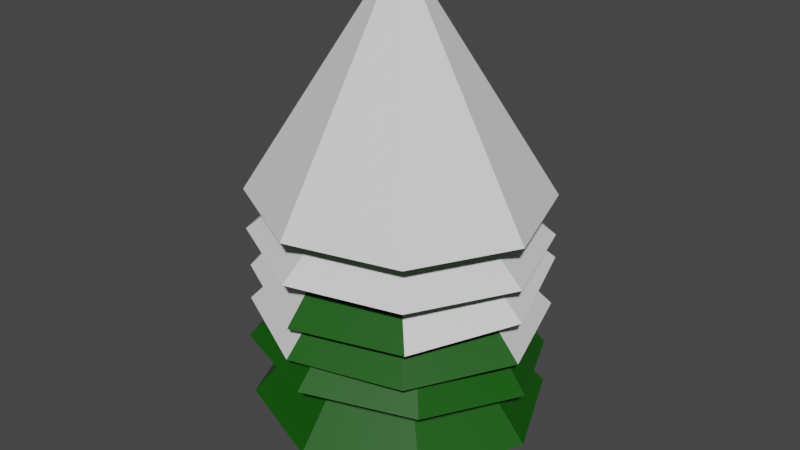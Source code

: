 # Source: copac.iarna.blend  (saved by Blender 2.93.21; exported with 4.5.12 LTS)
import bpy
from mathutils import Matrix  # noqa: F401  (used for matrix-valued properties, if any)

bpy.ops.wm.read_factory_settings(use_empty=True)
scene = bpy.context.scene
scene.name = 'Scene'

# ---- collections
col_collection = bpy.data.collections.new('Collection'); scene.collection.children.link(col_collection)

# ---- materials (node trees are filled in below, after node groups)
mat_frunze = bpy.data.materials.new('frunze')
mat_frunze.use_transparent_shadow = False
mat_trunchi = bpy.data.materials.new('trunchi')
mat_trunchi.use_transparent_shadow = False
mat_zapada = bpy.data.materials.new('zapada')
mat_zapada.use_transparent_shadow = False

# ---- material node trees
mat_frunze.use_nodes = True; mat_frunze.node_tree.nodes.clear()
_N = mat_frunze.node_tree.nodes; _L = mat_frunze.node_tree.links
n0 = _N.new('ShaderNodeBsdfPrincipled'); n0.name = 'Principled BSDF'; n0.location = (10, 300)
n0.distribution = 'GGX'
n0.subsurface_method = 'BURLEY'
n0.inputs[0].default_value = (0.003918, 0.08714, 0.0, 1.0)
n0.inputs[3].default_value = 1.45
n0.inputs[27].default_value = (0.0, 0.0, 0.0, 1.0)
n0.inputs[28].default_value = 1.0
n1 = _N.new('ShaderNodeOutputMaterial'); n1.name = 'Material Output'; n1.location = (300, 300)
_L.new(n0.outputs[0], n1.inputs[0])
n1.is_active_output = True
mat_trunchi.use_nodes = True; mat_trunchi.node_tree.nodes.clear()
_N = mat_trunchi.node_tree.nodes; _L = mat_trunchi.node_tree.links
n0 = _N.new('ShaderNodeBsdfPrincipled'); n0.name = 'Principled BSDF'; n0.location = (10, 300)
n0.distribution = 'GGX'
n0.subsurface_method = 'BURLEY'
n0.inputs[0].default_value = (0.1237, 0.03958, 0.0, 1.0)
n0.inputs[3].default_value = 1.45
n0.inputs[27].default_value = (0.0, 0.0, 0.0, 1.0)
n0.inputs[28].default_value = 1.0
n1 = _N.new('ShaderNodeOutputMaterial'); n1.name = 'Material Output'; n1.location = (300, 300)
_L.new(n0.outputs[0], n1.inputs[0])
n1.is_active_output = True
mat_zapada.use_nodes = True; mat_zapada.node_tree.nodes.clear()
_N = mat_zapada.node_tree.nodes; _L = mat_zapada.node_tree.links
n0 = _N.new('ShaderNodeBsdfPrincipled'); n0.name = 'Principled BSDF'; n0.location = (10, 300)
n0.distribution = 'GGX'
n0.subsurface_method = 'BURLEY'
n0.inputs[3].default_value = 1.45
n0.inputs[27].default_value = (0.0, 0.0, 0.0, 1.0)
n0.inputs[28].default_value = 1.0
n1 = _N.new('ShaderNodeOutputMaterial'); n1.name = 'Material Output'; n1.location = (300, 300)
_L.new(n0.outputs[0], n1.inputs[0])
n1.is_active_output = True

# ---- world
world_world = bpy.data.worlds.new('World'); scene.world = world_world
world_world.use_nodes = True; world_world.node_tree.nodes.clear()
_N = world_world.node_tree.nodes; _L = world_world.node_tree.links
n0 = _N.new('ShaderNodeOutputWorld'); n0.name = 'World Output'; n0.location = (300, 300)
n1 = _N.new('ShaderNodeBackground'); n1.name = 'Background'; n1.location = (10, 300)
n1.inputs[0].default_value = (0.05088, 0.05088, 0.05088, 1.0)
_L.new(n1.outputs[0], n0.inputs[0])
n0.is_active_output = True
world_world.color = (0.05088, 0.05088, 0.05088)
world_world.use_sun_shadow = False
world_world.sun_shadow_jitter_overblur = 0.0

# ---- meshes
me_cylinder = bpy.data.meshes.new('Cylinder')
me_cylinder.from_pydata([(0.0, 1.0, -1.0), (1.941e-09, 0.7395, 1.0), (0.7071, 0.7071, -1.0), (0.5229, 0.5229, 1.0), (1.0, -4.371e-08, -1.0), (0.7395, -3.621e-08, 1.0), (0.7071, -0.7071, -1.0), (0.5229, -0.5229, 1.0), (-8.742e-08, -1.0, -1.0), (-6.271e-08, -0.7395, 1.0), (-0.7071, -0.7071, -1.0), (-0.5229, -0.5229, 1.0), (-1.0, 1.192e-08, -1.0), (-0.7395, 4.937e-09, 1.0), (-0.7071, 0.7071, -1.0), (-0.5229, 0.5229, 1.0), (-6.121e-09, 2.617, 0.4739), (4.987e-10, 1.625, 2.492), (1.986, 1.838, 0.4739), (1.212, 1.149, 2.492), (2.789, -1.252e-07, 0.4739), (1.714, -2.378e-08, 2.492), (1.986, -1.838, 0.4739), (1.212, -1.149, 2.492), (-3.011e-07, -2.617, 0.4739), (-1.494e-07, -1.625, 2.492), (-1.986, -1.838, 0.4739), (-1.212, -1.149, 2.492), (-2.789, 1.524e-07, 0.4739), (-1.714, 6.662e-08, 2.492), (-1.986, 1.838, 0.4739), (-1.212, 1.149, 2.492), (5.133e-09, 3.32, 0.4739), (2.477, 2.348, 0.4739), (3.503, -1.02e-07, 0.4739), (2.477, -2.348, 0.4739), (-3.011e-07, -3.32, 0.4739), (-2.477, -2.348, 0.4739), (-3.503, 8.276e-08, 0.4739), (-2.477, 2.348, 0.4739), (-7.856e-09, 2.617, 0.7743), (1.986, 1.838, 0.7743), (2.789, -1.252e-07, 0.7743), (1.986, -1.838, 0.7743), (-3.028e-07, -2.617, 0.7743), (-1.986, -1.838, 0.7743), (-2.789, 1.524e-07, 0.7743), (-1.986, 1.838, 0.7743), (-6.121e-09, 2.551, 1.558), (4.987e-10, 1.754, 3.661), (1.986, 1.774, 1.631), (1.212, 1.28, 3.706), (2.789, -0.05485, 1.805), (1.714, 0.1361, 3.815), (1.986, -1.884, 1.979), (1.212, -1.008, 3.923), (-3.011e-07, -2.66, 2.053), (-1.494e-07, -1.481, 3.968), (-1.986, -1.884, 1.979), (-1.212, -1.008, 3.923), (-2.789, -0.05485, 1.805), (-1.714, 0.1361, 3.815), (-1.986, 1.774, 1.631), (-1.212, 1.28, 3.706), (5.133e-09, 3.25, 1.491), (2.477, 2.282, 1.583), (3.503, -0.05485, 1.805), (2.477, -2.392, 2.027), (-3.011e-07, -3.36, 2.119), (-2.477, -2.392, 2.027), (-3.503, -0.05485, 1.805), (-2.477, 2.282, 1.583), (-7.856e-09, 2.579, 1.857), (1.986, 1.803, 1.93), (2.789, -0.02643, 2.104), (1.986, -1.856, 2.278), (-3.028e-07, -2.632, 2.352), (-1.986, -1.856, 2.278), (-2.789, -0.02643, 2.104), (-1.986, 1.803, 1.93), (0.2683, 2.613, 2.841), (0.1588, 1.344, 4.837), (2.162, 1.631, 2.804), (1.14, 0.8346, 4.818), (2.768, -0.2805, 2.761), (1.461, -0.1795, 4.795), (1.777, -2.024, 2.738), (0.9353, -1.105, 4.783), (-0.2799, -2.591, 2.748), (-0.1301, -1.399, 4.788), (-2.173, -1.608, 2.785), (-1.111, -0.8895, 4.808), (-2.779, 0.3026, 2.828), (-1.433, 0.1247, 4.83), (-1.788, 2.046, 2.851), (-0.9067, 1.05, 4.842), (0.342, 3.312, 2.854), (2.703, 2.086, 2.807), (3.478, -0.3551, 2.753), (2.212, -2.582, 2.723), (-0.3535, -3.29, 2.735), (-2.715, -2.064, 2.782), (-3.489, 0.3772, 2.836), (-2.223, 2.604, 2.866), (0.2713, 2.608, 3.142), (2.165, 1.625, 3.104), (2.771, -0.2862, 3.062), (1.78, -2.029, 3.038), (-0.2769, -2.597, 3.048), (-2.17, -1.614, 3.086), (-2.776, 0.2969, 3.128), (-1.785, 2.04, 3.151), (0.2683, 2.647, 4.045), (0.1496, 1.136, 5.925), (2.162, 1.671, 3.93), (1.068, 0.6625, 5.869), (2.768, -0.2309, 3.735), (1.369, -0.2823, 5.773), (1.777, -1.967, 3.574), (0.8766, -1.145, 5.692), (-0.2799, -2.533, 3.538), (-0.1209, -1.42, 5.675), (-2.173, -1.557, 3.654), (-1.039, -0.9458, 5.731), (-2.779, 0.3451, 3.848), (-1.34, -0.0009711, 5.828), (-1.788, 2.081, 4.01), (-0.848, 0.8615, 5.908), (0.342, 3.343, 4.113), (2.703, 2.125, 3.969), (3.478, -0.3047, 3.721), (2.212, -2.522, 3.514), (-0.3535, -3.229, 3.47), (-2.715, -2.011, 3.614), (-3.489, 0.4188, 3.862), (-2.223, 2.637, 4.069), (0.2713, 2.618, 4.344), (2.165, 1.641, 4.228), (2.771, -0.2605, 4.034), (1.78, -1.996, 3.872), (-0.2769, -2.563, 3.837), (-2.17, -1.586, 3.953), (-2.776, 0.3155, 4.147), (-1.785, 2.051, 4.309), (0.2683, 2.608, 4.581), (0.111, 0.9052, 6.586), (2.162, 1.625, 4.554), (0.7679, 0.5641, 6.577), (2.768, -0.2866, 4.53), (0.9833, -0.1151, 6.568), (1.777, -2.03, 4.524), (0.6311, -0.7346, 6.566), (-0.2799, -2.597, 4.539), (-0.0824, -0.9315, 6.571), (-2.173, -1.614, 4.567), (-0.7392, -0.5904, 6.581), (-2.779, 0.2971, 4.591), (-0.9546, 0.08883, 6.589), (-1.788, 2.04, 4.597), (-0.6024, 0.7083, 6.592), (0.342, 3.307, 4.587), (2.703, 2.081, 4.552), (3.478, -0.3613, 4.522), (2.212, -2.589, 4.515), (-0.3535, -3.296, 4.534), (-2.715, -2.07, 4.568), (-3.489, 0.3719, 4.598), (-2.223, 2.599, 4.606), (0.2713, 2.605, 4.882), (2.165, 1.622, 4.854), (2.771, -0.2893, 4.831), (1.78, -2.033, 4.824), (-0.2769, -2.6, 4.84), (-2.17, -1.617, 4.868), (-2.776, 0.2944, 4.891), (-1.785, 2.038, 4.897), (0.2683, 2.608, 5.545), (0.04517, 0.2798, 10.45), (2.162, 1.625, 5.517), (0.2547, 0.171, 10.44), (2.768, -0.2866, 5.493), (0.3234, -0.04566, 10.44), (1.777, -2.03, 5.487), (0.2111, -0.2433, 10.44), (-0.2799, -2.597, 5.503), (-0.01653, -0.3061, 10.44), (-2.173, -1.614, 5.53), (-0.226, -0.1973, 10.44), (-2.779, 0.2971, 5.554), (-0.2948, 0.01939, 10.45), (-1.788, 2.04, 5.56), (-0.1824, 0.217, 10.45), (0.342, 3.307, 5.55), (2.703, 2.081, 5.516), (3.478, -0.3613, 5.486), (2.212, -2.589, 5.478), (-0.3535, -3.296, 5.497), (-2.715, -2.07, 5.532), (-3.489, 0.3719, 5.562), (-2.223, 2.599, 5.569), (0.2713, 2.605, 5.845), (2.165, 1.622, 5.817), (2.771, -0.2893, 5.794), (1.78, -2.033, 5.788), (-0.2769, -2.6, 5.803), (-2.17, -1.617, 5.831), (-2.776, 0.2944, 5.854), (-1.785, 2.038, 5.86)], [], [(0, 1, 3, 2), (2, 3, 5, 4), (4, 5, 7, 6), (6, 7, 9, 8), (8, 9, 11, 10), (10, 11, 13, 12), (3, 1, 15, 13, 11, 9, 7, 5), (12, 13, 15, 14), (14, 15, 1, 0), (0, 2, 4, 6, 8, 10, 12, 14), (32, 17, 19, 33), (33, 19, 21, 34), (34, 21, 23, 35), (35, 23, 25, 36), (36, 25, 27, 37), (37, 27, 29, 38), (19, 17, 31, 29, 27, 25, 23, 21), (38, 29, 31, 39), (39, 31, 17, 32), (30, 16, 40, 47), (18, 16, 32, 33), (20, 18, 33, 34), (22, 20, 34, 35), (24, 22, 35, 36), (26, 24, 36, 37), (28, 26, 37, 38), (30, 28, 38, 39), (16, 30, 39, 32), (40, 41, 42, 43, 44, 45, 46, 47), (26, 28, 46, 45), (22, 24, 44, 43), (18, 20, 42, 41), (28, 30, 47, 46), (24, 26, 45, 44), (20, 22, 43, 42), (16, 18, 41, 40), (64, 49, 51, 65), (65, 51, 53, 66), (66, 53, 55, 67), (67, 55, 57, 68), (68, 57, 59, 69), (69, 59, 61, 70), (51, 49, 63, 61, 59, 57, 55, 53), (70, 61, 63, 71), (71, 63, 49, 64), (62, 48, 72, 79), (50, 48, 64, 65), (52, 50, 65, 66), (54, 52, 66, 67), (56, 54, 67, 68), (58, 56, 68, 69), (60, 58, 69, 70), (62, 60, 70, 71), (48, 62, 71, 64), (72, 73, 74, 75, 76, 77, 78, 79), (58, 60, 78, 77), (54, 56, 76, 75), (50, 52, 74, 73), (60, 62, 79, 78), (56, 58, 77, 76), (52, 54, 75, 74), (48, 50, 73, 72), (96, 81, 83, 97), (97, 83, 85, 98), (98, 85, 87, 99), (99, 87, 89, 100), (100, 89, 91, 101), (101, 91, 93, 102), (83, 81, 95, 93, 91, 89, 87, 85), (102, 93, 95, 103), (103, 95, 81, 96), (94, 80, 104, 111), (82, 80, 96, 97), (84, 82, 97, 98), (86, 84, 98, 99), (88, 86, 99, 100), (90, 88, 100, 101), (92, 90, 101, 102), (94, 92, 102, 103), (80, 94, 103, 96), (104, 105, 106, 107, 108, 109, 110, 111), (90, 92, 110, 109), (86, 88, 108, 107), (82, 84, 106, 105), (92, 94, 111, 110), (88, 90, 109, 108), (84, 86, 107, 106), (80, 82, 105, 104), (128, 113, 115, 129), (129, 115, 117, 130), (130, 117, 119, 131), (131, 119, 121, 132), (132, 121, 123, 133), (133, 123, 125, 134), (115, 113, 127, 125, 123, 121, 119, 117), (134, 125, 127, 135), (135, 127, 113, 128), (126, 112, 136, 143), (114, 112, 128, 129), (116, 114, 129, 130), (118, 116, 130, 131), (120, 118, 131, 132), (122, 120, 132, 133), (124, 122, 133, 134), (126, 124, 134, 135), (112, 126, 135, 128), (136, 137, 138, 139, 140, 141, 142, 143), (122, 124, 142, 141), (118, 120, 140, 139), (114, 116, 138, 137), (124, 126, 143, 142), (120, 122, 141, 140), (116, 118, 139, 138), (112, 114, 137, 136), (160, 145, 147, 161), (161, 147, 149, 162), (162, 149, 151, 163), (163, 151, 153, 164), (164, 153, 155, 165), (165, 155, 157, 166), (147, 145, 159, 157, 155, 153, 151, 149), (166, 157, 159, 167), (167, 159, 145, 160), (158, 144, 168, 175), (146, 144, 160, 161), (148, 146, 161, 162), (150, 148, 162, 163), (152, 150, 163, 164), (154, 152, 164, 165), (156, 154, 165, 166), (158, 156, 166, 167), (144, 158, 167, 160), (168, 169, 170, 171, 172, 173, 174, 175), (154, 156, 174, 173), (150, 152, 172, 171), (146, 148, 170, 169), (156, 158, 175, 174), (152, 154, 173, 172), (148, 150, 171, 170), (144, 146, 169, 168), (192, 177, 179, 193), (193, 179, 181, 194), (194, 181, 183, 195), (195, 183, 185, 196), (196, 185, 187, 197), (197, 187, 189, 198), (179, 177, 191, 189, 187, 185, 183, 181), (198, 189, 191, 199), (199, 191, 177, 192), (190, 176, 200, 207), (178, 176, 192, 193), (180, 178, 193, 194), (182, 180, 194, 195), (184, 182, 195, 196), (186, 184, 196, 197), (188, 186, 197, 198), (190, 188, 198, 199), (176, 190, 199, 192), (200, 201, 202, 203, 204, 205, 206, 207), (186, 188, 206, 205), (182, 184, 204, 203), (178, 180, 202, 201), (188, 190, 207, 206), (184, 186, 205, 204), (180, 182, 203, 202), (176, 178, 201, 200)])
me_cylinder.polygons.foreach_set('material_index', [1, 1, 1, 1, 1, 1, 0, 1, 1, 1, 0, 0, 0, 0, 0, 0, 0, 0, 0, 0, 0, 0, 0, 0, 0, 0, 0, 0, 0, 0, 0, 0, 0, 0, 0, 0, 0, 0, 0, 0, 0, 0, 0, 0, 0, 0, 0, 0, 0, 0, 0, 0, 0, 0, 0, 0, 0, 0, 0, 0, 0, 0, 0, 2, 0, 0, 2, 0, 0, 2, 0, 0, 0, 0, 0, 0, 0, 0, 0, 0, 0, 0, 0, 0, 0, 0, 0, 0, 0, 2, 2, 0, 2, 2, 0, 2, 2, 0, 0, 0, 0, 0, 0, 0, 0, 0, 0, 0, 0, 0, 0, 0, 0, 0, 2, 2, 2, 2, 2, 2, 0, 2, 2, 0, 0, 0, 0, 0, 0, 0, 0, 0, 0, 0, 0, 0, 0, 0, 0, 0, 2, 2, 2, 2, 2, 2, 2, 2, 2, 0, 0, 0, 0, 0, 0, 0, 0, 0, 0, 0, 0, 0, 0, 0, 0, 0])
_uv = me_cylinder.uv_layers.new(name='UVMap')
_uv.uv.foreach_set('vector', [1.0, 0.5, 1.0, 1.0, 0.875, 1.0, 0.875, 0.5, 0.875, 0.5, 0.875, 1.0, 0.75, 1.0, 0.75, 0.5, 0.75, 0.5, 0.75, 1.0, 0.625, 1.0, 0.625, 0.5, 0.625, 0.5, 0.625, 1.0, 0.5, 1.0, 0.5, 0.5, 0.5, 0.5, 0.5, 1.0, 0.375, 1.0, 0.375, 0.5, 0.375, 0.5, 0.375, 1.0, 0.25, 1.0, 0.25, 0.5, 0.4197, 0.4197, 0.25, 0.49, 0.08029, 0.4197, 0.01, 0.25, 0.08029, 0.08029, 0.25, 0.01, 0.4197, 0.08029, 0.49, 0.25, 0.25, 0.5, 0.25, 1.0, 0.125, 1.0, 0.125, 0.5, 0.125, 0.5, 0.125, 1.0, 0.0, 1.0, 0.0, 0.5, 0.75, 0.49, 0.9197, 0.4197, 0.99, 0.25, 0.9197, 0.08029, 0.75, 0.01, 0.5803, 0.08029, 0.51, 0.25, 0.5803, 0.4197, 1.0, 0.5, 1.0, 1.0, 0.875, 1.0, 0.875, 0.5, 0.875, 0.5, 0.875, 1.0, 0.75, 1.0, 0.75, 0.5, 0.75, 0.5, 0.75, 1.0, 0.625, 1.0, 0.625, 0.5, 0.625, 0.5, 0.625, 1.0, 0.5, 1.0, 0.5, 0.5, 0.5, 0.5, 0.5, 1.0, 0.375, 1.0, 0.375, 0.5, 0.375, 0.5, 0.375, 1.0, 0.25, 1.0, 0.25, 0.5, 0.4197, 0.4197, 0.25, 0.49, 0.08029, 0.4197, 0.01, 0.25, 0.08029, 0.08029, 0.25, 0.01, 0.4197, 0.08029, 0.49, 0.25, 0.25, 0.5, 0.25, 1.0, 0.125, 1.0, 0.125, 0.5, 0.125, 0.5, 0.125, 1.0, 0.0, 1.0, 0.0, 0.5, 0.6139, 0.3828, 0.75, 0.4392, 0.75, 0.4392, 0.6139, 0.3828, 0.8861, 0.3828, 0.75, 0.4392, 0.75, 0.49, 0.9197, 0.4197, 0.9411, 0.25, 0.8861, 0.3828, 0.9197, 0.4197, 0.99, 0.25, 0.8861, 0.1172, 0.9411, 0.25, 0.99, 0.25, 0.9197, 0.08029, 0.75, 0.06082, 0.8861, 0.1172, 0.9197, 0.08029, 0.75, 0.01, 0.6139, 0.1172, 0.75, 0.06082, 0.75, 0.01, 0.5803, 0.08029, 0.5589, 0.25, 0.6139, 0.1172, 0.5803, 0.08029, 0.51, 0.25, 0.6139, 0.3828, 0.5589, 0.25, 0.51, 0.25, 0.5803, 0.4197, 0.75, 0.4392, 0.6139, 0.3828, 0.5803, 0.4197, 0.75, 0.49, 0.75, 0.4392, 0.8861, 0.3828, 0.9411, 0.25, 0.8861, 0.1172, 0.75, 0.06082, 0.6139, 0.1172, 0.5589, 0.25, 0.6139, 0.3828, 0.6139, 0.1172, 0.5589, 0.25, 0.5589, 0.25, 0.6139, 0.1172, 0.8861, 0.1172, 0.75, 0.06082, 0.75, 0.06082, 0.8861, 0.1172, 0.8861, 0.3828, 0.9411, 0.25, 0.9411, 0.25, 0.8861, 0.3828, 0.5589, 0.25, 0.6139, 0.3828, 0.6139, 0.3828, 0.5589, 0.25, 0.75, 0.06082, 0.6139, 0.1172, 0.6139, 0.1172, 0.75, 0.06082, 0.9411, 0.25, 0.8861, 0.1172, 0.8861, 0.1172, 0.9411, 0.25, 0.75, 0.4392, 0.8861, 0.3828, 0.8861, 0.3828, 0.75, 0.4392, 1.0, 0.5, 1.0, 1.0, 0.875, 1.0, 0.875, 0.5, 0.875, 0.5, 0.875, 1.0, 0.75, 1.0, 0.75, 0.5, 0.75, 0.5, 0.75, 1.0, 0.625, 1.0, 0.625, 0.5, 0.625, 0.5, 0.625, 1.0, 0.5, 1.0, 0.5, 0.5, 0.5, 0.5, 0.5, 1.0, 0.375, 1.0, 0.375, 0.5, 0.375, 0.5, 0.375, 1.0, 0.25, 1.0, 0.25, 0.5, 0.4197, 0.4197, 0.25, 0.49, 0.08029, 0.4197, 0.01, 0.25, 0.08029, 0.08029, 0.25, 0.01, 0.4197, 0.08029, 0.49, 0.25, 0.25, 0.5, 0.25, 1.0, 0.125, 1.0, 0.125, 0.5, 0.125, 0.5, 0.125, 1.0, 0.0, 1.0, 0.0, 0.5, 0.6139, 0.3828, 0.75, 0.4392, 0.75, 0.4392, 0.6139, 0.3828, 0.8861, 0.3828, 0.75, 0.4392, 0.75, 0.49, 0.9197, 0.4197, 0.9411, 0.25, 0.8861, 0.3828, 0.9197, 0.4197, 0.99, 0.25, 0.8861, 0.1172, 0.9411, 0.25, 0.99, 0.25, 0.9197, 0.08029, 0.75, 0.06082, 0.8861, 0.1172, 0.9197, 0.08029, 0.75, 0.01, 0.6139, 0.1172, 0.75, 0.06082, 0.75, 0.01, 0.5803, 0.08029, 0.5589, 0.25, 0.6139, 0.1172, 0.5803, 0.08029, 0.51, 0.25, 0.6139, 0.3828, 0.5589, 0.25, 0.51, 0.25, 0.5803, 0.4197, 0.75, 0.4392, 0.6139, 0.3828, 0.5803, 0.4197, 0.75, 0.49, 0.75, 0.4392, 0.8861, 0.3828, 0.9411, 0.25, 0.8861, 0.1172, 0.75, 0.06082, 0.6139, 0.1172, 0.5589, 0.25, 0.6139, 0.3828, 0.6139, 0.1172, 0.5589, 0.25, 0.5589, 0.25, 0.6139, 0.1172, 0.8861, 0.1172, 0.75, 0.06082, 0.75, 0.06082, 0.8861, 0.1172, 0.8861, 0.3828, 0.9411, 0.25, 0.9411, 0.25, 0.8861, 0.3828, 0.5589, 0.25, 0.6139, 0.3828, 0.6139, 0.3828, 0.5589, 0.25, 0.75, 0.06082, 0.6139, 0.1172, 0.6139, 0.1172, 0.75, 0.06082, 0.9411, 0.25, 0.8861, 0.1172, 0.8861, 0.1172, 0.9411, 0.25, 0.75, 0.4392, 0.8861, 0.3828, 0.8861, 0.3828, 0.75, 0.4392, 1.0, 0.5, 1.0, 1.0, 0.875, 1.0, 0.875, 0.5, 0.875, 0.5, 0.875, 1.0, 0.75, 1.0, 0.75, 0.5, 0.75, 0.5, 0.75, 1.0, 0.625, 1.0, 0.625, 0.5, 0.625, 0.5, 0.625, 1.0, 0.5, 1.0, 0.5, 0.5, 0.5, 0.5, 0.5, 1.0, 0.375, 1.0, 0.375, 0.5, 0.375, 0.5, 0.375, 1.0, 0.25, 1.0, 0.25, 0.5, 0.4197, 0.4197, 0.25, 0.49, 0.08029, 0.4197, 0.01, 0.25, 0.08029, 0.08029, 0.25, 0.01, 0.4197, 0.08029, 0.49, 0.25, 0.25, 0.5, 0.25, 1.0, 0.125, 1.0, 0.125, 0.5, 0.125, 0.5, 0.125, 1.0, 0.0, 1.0, 0.0, 0.5, 0.6139, 0.3828, 0.75, 0.4392, 0.75, 0.4392, 0.6139, 0.3828, 0.8861, 0.3828, 0.75, 0.4392, 0.75, 0.49, 0.9197, 0.4197, 0.9411, 0.25, 0.8861, 0.3828, 0.9197, 0.4197, 0.99, 0.25, 0.8861, 0.1172, 0.9411, 0.25, 0.99, 0.25, 0.9197, 0.08029, 0.75, 0.06082, 0.8861, 0.1172, 0.9197, 0.08029, 0.75, 0.01, 0.6139, 0.1172, 0.75, 0.06082, 0.75, 0.01, 0.5803, 0.08029, 0.5589, 0.25, 0.6139, 0.1172, 0.5803, 0.08029, 0.51, 0.25, 0.6139, 0.3828, 0.5589, 0.25, 0.51, 0.25, 0.5803, 0.4197, 0.75, 0.4392, 0.6139, 0.3828, 0.5803, 0.4197, 0.75, 0.49, 0.75, 0.4392, 0.8861, 0.3828, 0.9411, 0.25, 0.8861, 0.1172, 0.75, 0.06082, 0.6139, 0.1172, 0.5589, 0.25, 0.6139, 0.3828, 0.6139, 0.1172, 0.5589, 0.25, 0.5589, 0.25, 0.6139, 0.1172, 0.8861, 0.1172, 0.75, 0.06082, 0.75, 0.06082, 0.8861, 0.1172, 0.8861, 0.3828, 0.9411, 0.25, 0.9411, 0.25, 0.8861, 0.3828, 0.5589, 0.25, 0.6139, 0.3828, 0.6139, 0.3828, 0.5589, 0.25, 0.75, 0.06082, 0.6139, 0.1172, 0.6139, 0.1172, 0.75, 0.06082, 0.9411, 0.25, 0.8861, 0.1172, 0.8861, 0.1172, 0.9411, 0.25, 0.75, 0.4392, 0.8861, 0.3828, 0.8861, 0.3828, 0.75, 0.4392, 1.0, 0.5, 1.0, 1.0, 0.875, 1.0, 0.875, 0.5, 0.875, 0.5, 0.875, 1.0, 0.75, 1.0, 0.75, 0.5, 0.75, 0.5, 0.75, 1.0, 0.625, 1.0, 0.625, 0.5, 0.625, 0.5, 0.625, 1.0, 0.5, 1.0, 0.5, 0.5, 0.5, 0.5, 0.5, 1.0, 0.375, 1.0, 0.375, 0.5, 0.375, 0.5, 0.375, 1.0, 0.25, 1.0, 0.25, 0.5, 0.4197, 0.4197, 0.25, 0.49, 0.08029, 0.4197, 0.01, 0.25, 0.08029, 0.08029, 0.25, 0.01, 0.4197, 0.08029, 0.49, 0.25, 0.25, 0.5, 0.25, 1.0, 0.125, 1.0, 0.125, 0.5, 0.125, 0.5, 0.125, 1.0, 0.0, 1.0, 0.0, 0.5, 0.6139, 0.3828, 0.75, 0.4392, 0.75, 0.4392, 0.6139, 0.3828, 0.8861, 0.3828, 0.75, 0.4392, 0.75, 0.49, 0.9197, 0.4197, 0.9411, 0.25, 0.8861, 0.3828, 0.9197, 0.4197, 0.99, 0.25, 0.8861, 0.1172, 0.9411, 0.25, 0.99, 0.25, 0.9197, 0.08029, 0.75, 0.06082, 0.8861, 0.1172, 0.9197, 0.08029, 0.75, 0.01, 0.6139, 0.1172, 0.75, 0.06082, 0.75, 0.01, 0.5803, 0.08029, 0.5589, 0.25, 0.6139, 0.1172, 0.5803, 0.08029, 0.51, 0.25, 0.6139, 0.3828, 0.5589, 0.25, 0.51, 0.25, 0.5803, 0.4197, 0.75, 0.4392, 0.6139, 0.3828, 0.5803, 0.4197, 0.75, 0.49, 0.75, 0.4392, 0.8861, 0.3828, 0.9411, 0.25, 0.8861, 0.1172, 0.75, 0.06082, 0.6139, 0.1172, 0.5589, 0.25, 0.6139, 0.3828, 0.6139, 0.1172, 0.5589, 0.25, 0.5589, 0.25, 0.6139, 0.1172, 0.8861, 0.1172, 0.75, 0.06082, 0.75, 0.06082, 0.8861, 0.1172, 0.8861, 0.3828, 0.9411, 0.25, 0.9411, 0.25, 0.8861, 0.3828, 0.5589, 0.25, 0.6139, 0.3828, 0.6139, 0.3828, 0.5589, 0.25, 0.75, 0.06082, 0.6139, 0.1172, 0.6139, 0.1172, 0.75, 0.06082, 0.9411, 0.25, 0.8861, 0.1172, 0.8861, 0.1172, 0.9411, 0.25, 0.75, 0.4392, 0.8861, 0.3828, 0.8861, 0.3828, 0.75, 0.4392, 1.0, 0.5, 1.0, 1.0, 0.875, 1.0, 0.875, 0.5, 0.875, 0.5, 0.875, 1.0, 0.75, 1.0, 0.75, 0.5, 0.75, 0.5, 0.75, 1.0, 0.625, 1.0, 0.625, 0.5, 0.625, 0.5, 0.625, 1.0, 0.5, 1.0, 0.5, 0.5, 0.5, 0.5, 0.5, 1.0, 0.375, 1.0, 0.375, 0.5, 0.375, 0.5, 0.375, 1.0, 0.25, 1.0, 0.25, 0.5, 0.4197, 0.4197, 0.25, 0.49, 0.08029, 0.4197, 0.01, 0.25, 0.08029, 0.08029, 0.25, 0.01, 0.4197, 0.08029, 0.49, 0.25, 0.25, 0.5, 0.25, 1.0, 0.125, 1.0, 0.125, 0.5, 0.125, 0.5, 0.125, 1.0, 0.0, 1.0, 0.0, 0.5, 0.6139, 0.3828, 0.75, 0.4392, 0.75, 0.4392, 0.6139, 0.3828, 0.8861, 0.3828, 0.75, 0.4392, 0.75, 0.49, 0.9197, 0.4197, 0.9411, 0.25, 0.8861, 0.3828, 0.9197, 0.4197, 0.99, 0.25, 0.8861, 0.1172, 0.9411, 0.25, 0.99, 0.25, 0.9197, 0.08029, 0.75, 0.06082, 0.8861, 0.1172, 0.9197, 0.08029, 0.75, 0.01, 0.6139, 0.1172, 0.75, 0.06082, 0.75, 0.01, 0.5803, 0.08029, 0.5589, 0.25, 0.6139, 0.1172, 0.5803, 0.08029, 0.51, 0.25, 0.6139, 0.3828, 0.5589, 0.25, 0.51, 0.25, 0.5803, 0.4197, 0.75, 0.4392, 0.6139, 0.3828, 0.5803, 0.4197, 0.75, 0.49, 0.75, 0.4392, 0.8861, 0.3828, 0.9411, 0.25, 0.8861, 0.1172, 0.75, 0.06082, 0.6139, 0.1172, 0.5589, 0.25, 0.6139, 0.3828, 0.6139, 0.1172, 0.5589, 0.25, 0.5589, 0.25, 0.6139, 0.1172, 0.8861, 0.1172, 0.75, 0.06082, 0.75, 0.06082, 0.8861, 0.1172, 0.8861, 0.3828, 0.9411, 0.25, 0.9411, 0.25, 0.8861, 0.3828, 0.5589, 0.25, 0.6139, 0.3828, 0.6139, 0.3828, 0.5589, 0.25, 0.75, 0.06082, 0.6139, 0.1172, 0.6139, 0.1172, 0.75, 0.06082, 0.9411, 0.25, 0.8861, 0.1172, 0.8861, 0.1172, 0.9411, 0.25, 0.75, 0.4392, 0.8861, 0.3828, 0.8861, 0.3828, 0.75, 0.4392, 1.0, 0.5, 1.0, 1.0, 0.875, 1.0, 0.875, 0.5, 0.875, 0.5, 0.875, 1.0, 0.75, 1.0, 0.75, 0.5, 0.75, 0.5, 0.75, 1.0, 0.625, 1.0, 0.625, 0.5, 0.625, 0.5, 0.625, 1.0, 0.5, 1.0, 0.5, 0.5, 0.5, 0.5, 0.5, 1.0, 0.375, 1.0, 0.375, 0.5, 0.375, 0.5, 0.375, 1.0, 0.25, 1.0, 0.25, 0.5, 0.4197, 0.4197, 0.25, 0.49, 0.08029, 0.4197, 0.01, 0.25, 0.08029, 0.08029, 0.25, 0.01, 0.4197, 0.08029, 0.49, 0.25, 0.25, 0.5, 0.25, 1.0, 0.125, 1.0, 0.125, 0.5, 0.125, 0.5, 0.125, 1.0, 0.0, 1.0, 0.0, 0.5, 0.6139, 0.3828, 0.75, 0.4392, 0.75, 0.4392, 0.6139, 0.3828, 0.8861, 0.3828, 0.75, 0.4392, 0.75, 0.49, 0.9197, 0.4197, 0.9411, 0.25, 0.8861, 0.3828, 0.9197, 0.4197, 0.99, 0.25, 0.8861, 0.1172, 0.9411, 0.25, 0.99, 0.25, 0.9197, 0.08029, 0.75, 0.06082, 0.8861, 0.1172, 0.9197, 0.08029, 0.75, 0.01, 0.6139, 0.1172, 0.75, 0.06082, 0.75, 0.01, 0.5803, 0.08029, 0.5589, 0.25, 0.6139, 0.1172, 0.5803, 0.08029, 0.51, 0.25, 0.6139, 0.3828, 0.5589, 0.25, 0.51, 0.25, 0.5803, 0.4197, 0.75, 0.4392, 0.6139, 0.3828, 0.5803, 0.4197, 0.75, 0.49, 0.75, 0.4392, 0.8861, 0.3828, 0.9411, 0.25, 0.8861, 0.1172, 0.75, 0.06082, 0.6139, 0.1172, 0.5589, 0.25, 0.6139, 0.3828, 0.6139, 0.1172, 0.5589, 0.25, 0.5589, 0.25, 0.6139, 0.1172, 0.8861, 0.1172, 0.75, 0.06082, 0.75, 0.06082, 0.8861, 0.1172, 0.8861, 0.3828, 0.9411, 0.25, 0.9411, 0.25, 0.8861, 0.3828, 0.5589, 0.25, 0.6139, 0.3828, 0.6139, 0.3828, 0.5589, 0.25, 0.75, 0.06082, 0.6139, 0.1172, 0.6139, 0.1172, 0.75, 0.06082, 0.9411, 0.25, 0.8861, 0.1172, 0.8861, 0.1172, 0.9411, 0.25, 0.75, 0.4392, 0.8861, 0.3828, 0.8861, 0.3828, 0.75, 0.4392])
me_cylinder.materials.append(mat_frunze)
me_cylinder.materials.append(mat_trunchi)
me_cylinder.materials.append(mat_zapada)
me_cylinder.use_remesh_fix_poles = True
me_cylinder.use_remesh_preserve_attributes = False
me_cylinder.update()

# ---- objects
ob_cylinder = bpy.data.objects.new('Cylinder', me_cylinder)

# ---- transforms, parenting, visibility, modifiers, constraints
ob_cylinder.location = (0.0, 0.0, 0.0)

# ---- collection membership
col_collection.objects.link(ob_cylinder)

# ---- scene / render settings (as saved in the file)
scene.frame_start = 1; scene.frame_end = 250; scene.frame_set(1)
scene.render.engine = 'BLENDER_EEVEE_NEXT'
scene.cycles.use_denoising = False
scene.cycles.samples = 128
scene.cycles.sampling_pattern = 'TABULATED_SOBOL'
scene.cycles.use_adaptive_sampling = False
scene.cycles.use_light_tree = False
scene.view_settings.view_transform = 'Filmic'
bpy.context.view_layer.update()

# ---- added for rendering (the .blend has no active camera and no usable light): camera, sun
cam_auto = bpy.data.cameras.new('AutoCamera')
cam_auto.lens = 50.0
cam_auto.sensor_width = 36.0
cam_auto.clip_end = 1000.0
ob_auto_camera = bpy.data.objects.new('AutoCamera', cam_auto)
scene.collection.objects.link(ob_auto_camera)
ob_auto_camera.location = (13.8807, -16.6653, 15.8286)
ob_auto_camera.rotation_euler = (1.09748, -7.21219e-08, 0.694738)
scene.camera = ob_auto_camera
light_auto_sun = bpy.data.lights.new('AutoSun', 'SUN')
light_auto_sun.energy = 3.0
light_auto_sun.angle = 0.0523599
ob_auto_sun = bpy.data.objects.new('AutoSun', light_auto_sun)
scene.collection.objects.link(ob_auto_sun)
ob_auto_sun.rotation_euler = (0.872665, 0.174533, 0.523599)
bpy.context.view_layer.update()
